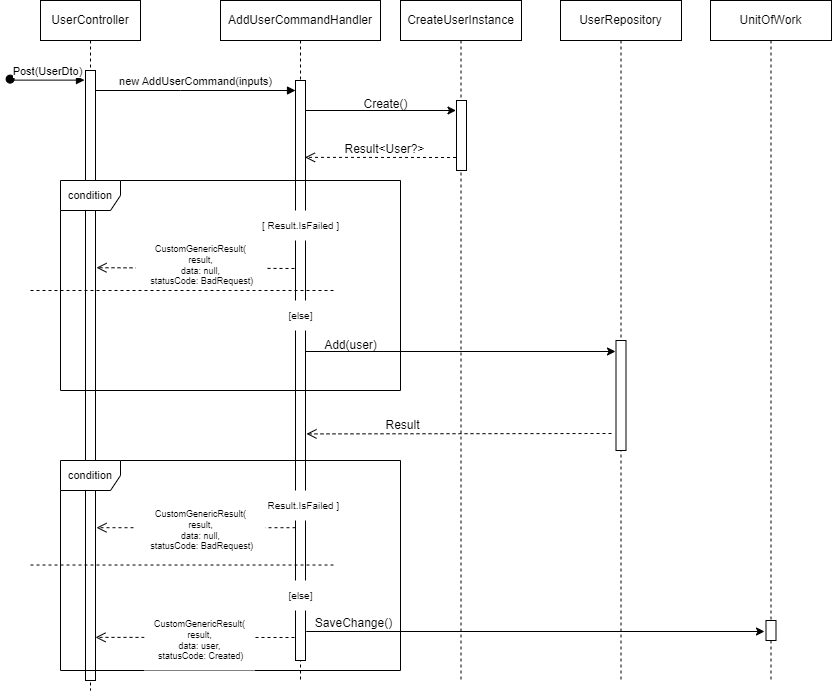

The diagram above was exported from draw.io. Its source (the exported page's mxGraphModel, read from the mxfile embedded in the PNG):
<mxGraphModel dx="607" dy="299" grid="1" gridSize="10" guides="1" tooltips="1" connect="1" arrows="1" fold="1" page="1" pageScale="1" pageWidth="850" pageHeight="1100" math="0" shadow="0">
  <root>
    <mxCell id="0" />
    <mxCell id="1" parent="0" />
    <mxCell id="q8IS-emqR-mlG0tCKILo-1" value="UserController" style="shape=umlLifeline;perimeter=lifelinePerimeter;whiteSpace=wrap;html=1;container=0;dropTarget=0;collapsible=0;recursiveResize=0;outlineConnect=0;portConstraint=eastwest;newEdgeStyle={&quot;edgeStyle&quot;:&quot;elbowEdgeStyle&quot;,&quot;elbow&quot;:&quot;vertical&quot;,&quot;curved&quot;:0,&quot;rounded&quot;:0};" parent="1" vertex="1">
      <mxGeometry x="40" y="40" width="100" height="690" as="geometry" />
    </mxCell>
    <mxCell id="q8IS-emqR-mlG0tCKILo-3" value="AddUserCommandHandler" style="shape=umlLifeline;perimeter=lifelinePerimeter;whiteSpace=wrap;html=1;container=0;dropTarget=0;collapsible=0;recursiveResize=0;outlineConnect=0;portConstraint=eastwest;newEdgeStyle={&quot;edgeStyle&quot;:&quot;elbowEdgeStyle&quot;,&quot;elbow&quot;:&quot;vertical&quot;,&quot;curved&quot;:0,&quot;rounded&quot;:0};" parent="1" vertex="1">
      <mxGeometry x="220" y="40" width="160" height="680" as="geometry" />
    </mxCell>
    <mxCell id="q8IS-emqR-mlG0tCKILo-4" value="" style="html=1;points=[];perimeter=orthogonalPerimeter;outlineConnect=0;targetShapes=umlLifeline;portConstraint=eastwest;newEdgeStyle={&quot;edgeStyle&quot;:&quot;elbowEdgeStyle&quot;,&quot;elbow&quot;:&quot;vertical&quot;,&quot;curved&quot;:0,&quot;rounded&quot;:0};" parent="q8IS-emqR-mlG0tCKILo-3" vertex="1">
      <mxGeometry x="75" y="80" width="10" height="580" as="geometry" />
    </mxCell>
    <mxCell id="q8IS-emqR-mlG0tCKILo-5" value="new AddUserCommand(inputs)" style="html=1;verticalAlign=bottom;endArrow=block;edgeStyle=elbowEdgeStyle;elbow=horizontal;curved=0;rounded=0;" parent="1" source="q8IS-emqR-mlG0tCKILo-8" target="q8IS-emqR-mlG0tCKILo-4" edge="1">
      <mxGeometry relative="1" as="geometry">
        <mxPoint x="95" y="130" as="sourcePoint" />
        <Array as="points">
          <mxPoint x="180" y="130" />
        </Array>
        <mxPoint x="290" y="130" as="targetPoint" />
      </mxGeometry>
    </mxCell>
    <mxCell id="q8IS-emqR-mlG0tCKILo-6" value="CreateUserInstance" style="shape=umlLifeline;perimeter=lifelinePerimeter;whiteSpace=wrap;html=1;container=0;dropTarget=0;collapsible=0;recursiveResize=0;outlineConnect=0;portConstraint=eastwest;newEdgeStyle={&quot;edgeStyle&quot;:&quot;elbowEdgeStyle&quot;,&quot;elbow&quot;:&quot;vertical&quot;,&quot;curved&quot;:0,&quot;rounded&quot;:0};" parent="1" vertex="1">
      <mxGeometry x="400" y="40" width="121" height="680" as="geometry" />
    </mxCell>
    <mxCell id="q8IS-emqR-mlG0tCKILo-7" value="" style="html=1;points=[];perimeter=orthogonalPerimeter;outlineConnect=0;targetShapes=umlLifeline;portConstraint=eastwest;newEdgeStyle={&quot;edgeStyle&quot;:&quot;elbowEdgeStyle&quot;,&quot;elbow&quot;:&quot;vertical&quot;,&quot;curved&quot;:0,&quot;rounded&quot;:0};" parent="q8IS-emqR-mlG0tCKILo-6" vertex="1">
      <mxGeometry x="56" y="100" width="10" height="70" as="geometry" />
    </mxCell>
    <mxCell id="q8IS-emqR-mlG0tCKILo-8" value="" style="rounded=0;whiteSpace=wrap;html=1;" parent="1" vertex="1">
      <mxGeometry x="85" y="110" width="10" height="610" as="geometry" />
    </mxCell>
    <mxCell id="q8IS-emqR-mlG0tCKILo-9" value="Result&amp;lt;User?&amp;gt;" style="text;html=1;strokeColor=none;fillColor=none;align=center;verticalAlign=middle;whiteSpace=wrap;rounded=0;" parent="1" vertex="1">
      <mxGeometry x="342.5" y="174" width="85" height="30" as="geometry" />
    </mxCell>
    <mxCell id="q8IS-emqR-mlG0tCKILo-10" value="Create()" style="text;html=1;align=center;verticalAlign=middle;resizable=0;points=[];autosize=1;strokeColor=none;fillColor=none;" parent="1" vertex="1">
      <mxGeometry x="350" y="129" width="70" height="30" as="geometry" />
    </mxCell>
    <mxCell id="q8IS-emqR-mlG0tCKILo-11" value="" style="endArrow=classic;html=1;rounded=0;" parent="1" edge="1">
      <mxGeometry width="50" height="50" relative="1" as="geometry">
        <mxPoint x="304.4999999999999" y="150" as="sourcePoint" />
        <mxPoint x="455.5" y="150" as="targetPoint" />
      </mxGeometry>
    </mxCell>
    <mxCell id="q8IS-emqR-mlG0tCKILo-12" value="" style="html=1;verticalAlign=bottom;endArrow=open;dashed=1;endSize=8;edgeStyle=elbowEdgeStyle;elbow=vertical;curved=0;rounded=0;" parent="1" edge="1">
      <mxGeometry x="0.0051" relative="1" as="geometry">
        <mxPoint x="304.4999999999999" y="197.00310344827588" as="targetPoint" />
        <Array as="points" />
        <mxPoint x="455.5" y="197.00310344827588" as="sourcePoint" />
        <mxPoint as="offset" />
      </mxGeometry>
    </mxCell>
    <mxCell id="q8IS-emqR-mlG0tCKILo-13" value="" style="html=1;verticalAlign=bottom;endArrow=block;edgeStyle=elbowEdgeStyle;elbow=vertical;curved=0;rounded=0;" parent="1" target="q8IS-emqR-mlG0tCKILo-8" edge="1">
      <mxGeometry relative="1" as="geometry">
        <mxPoint x="95" y="130" as="sourcePoint" />
        <Array as="points" />
        <mxPoint x="295" y="130" as="targetPoint" />
      </mxGeometry>
    </mxCell>
    <mxCell id="q8IS-emqR-mlG0tCKILo-14" value="&lt;font style=&quot;font-size: 11px;&quot;&gt;condition&lt;/font&gt;" style="shape=umlFrame;whiteSpace=wrap;html=1;pointerEvents=0;direction=east;" parent="1" vertex="1">
      <mxGeometry x="60" y="220" width="340" height="210" as="geometry" />
    </mxCell>
    <mxCell id="q8IS-emqR-mlG0tCKILo-15" value="[ Result.IsFailed ]" style="text;html=1;align=center;verticalAlign=middle;resizable=0;points=[];autosize=1;strokeColor=none;fillColor=default;fontSize=10;" parent="1" vertex="1">
      <mxGeometry x="250" y="250" width="100" height="30" as="geometry" />
    </mxCell>
    <mxCell id="q8IS-emqR-mlG0tCKILo-16" value="" style="html=1;verticalAlign=bottom;endArrow=open;dashed=1;endSize=8;edgeStyle=elbowEdgeStyle;elbow=vertical;curved=0;rounded=0;strokeColor=default;" parent="1" edge="1">
      <mxGeometry x="0.0051" relative="1" as="geometry">
        <mxPoint x="96" y="307" as="targetPoint" />
        <Array as="points" />
        <mxPoint x="294" y="308.0031034482759" as="sourcePoint" />
        <mxPoint as="offset" />
      </mxGeometry>
    </mxCell>
    <mxCell id="q8IS-emqR-mlG0tCKILo-17" value="&lt;font style=&quot;font-size: 9px;&quot;&gt;CustomGenericResult(&lt;br&gt;result,&lt;br style=&quot;font-size: 9px;&quot;&gt;data: null,&lt;br style=&quot;font-size: 9px;&quot;&gt;&amp;nbsp;statusCode: BadRequest)&lt;/font&gt;" style="text;html=1;align=center;verticalAlign=middle;resizable=0;points=[];autosize=1;strokeColor=none;fillColor=default;fontSize=9;" parent="1" vertex="1">
      <mxGeometry x="135" y="275" width="130" height="60" as="geometry" />
    </mxCell>
    <mxCell id="q8IS-emqR-mlG0tCKILo-18" value="" style="endArrow=none;dashed=1;html=1;rounded=0;" parent="1" edge="1">
      <mxGeometry width="50" height="50" relative="1" as="geometry">
        <mxPoint x="30" y="330" as="sourcePoint" />
        <mxPoint x="333" y="330" as="targetPoint" />
      </mxGeometry>
    </mxCell>
    <mxCell id="q8IS-emqR-mlG0tCKILo-19" value="[else]" style="text;html=1;align=center;verticalAlign=middle;resizable=0;points=[];autosize=1;strokeColor=none;fillColor=default;fontSize=10;imageWidth=24;arcSize=12;strokeOpacity=100;resizeHeight=0;" parent="1" vertex="1">
      <mxGeometry x="275" y="340" width="50" height="30" as="geometry" />
    </mxCell>
    <mxCell id="q8IS-emqR-mlG0tCKILo-23" value="UserRepository" style="shape=umlLifeline;perimeter=lifelinePerimeter;whiteSpace=wrap;html=1;container=0;dropTarget=0;collapsible=0;recursiveResize=0;outlineConnect=0;portConstraint=eastwest;newEdgeStyle={&quot;edgeStyle&quot;:&quot;elbowEdgeStyle&quot;,&quot;elbow&quot;:&quot;vertical&quot;,&quot;curved&quot;:0,&quot;rounded&quot;:0};" parent="1" vertex="1">
      <mxGeometry x="560" y="40" width="121" height="680" as="geometry" />
    </mxCell>
    <mxCell id="q8IS-emqR-mlG0tCKILo-24" value="" style="html=1;points=[];perimeter=orthogonalPerimeter;outlineConnect=0;targetShapes=umlLifeline;portConstraint=eastwest;newEdgeStyle={&quot;edgeStyle&quot;:&quot;elbowEdgeStyle&quot;,&quot;elbow&quot;:&quot;vertical&quot;,&quot;curved&quot;:0,&quot;rounded&quot;:0};" parent="q8IS-emqR-mlG0tCKILo-23" vertex="1">
      <mxGeometry x="55.5" y="340" width="10" height="110" as="geometry" />
    </mxCell>
    <mxCell id="q8IS-emqR-mlG0tCKILo-26" value="Add(user)" style="text;html=1;align=center;verticalAlign=middle;resizable=0;points=[];autosize=1;strokeColor=none;fillColor=none;" parent="1" vertex="1">
      <mxGeometry x="310" y="370" width="80" height="30" as="geometry" />
    </mxCell>
    <mxCell id="q8IS-emqR-mlG0tCKILo-27" value="" style="endArrow=classic;html=1;rounded=0;" parent="1" edge="1">
      <mxGeometry width="50" height="50" relative="1" as="geometry">
        <mxPoint x="305.4999999999999" y="391" as="sourcePoint" />
        <mxPoint x="615" y="391" as="targetPoint" />
      </mxGeometry>
    </mxCell>
    <mxCell id="q8IS-emqR-mlG0tCKILo-28" value="" style="html=1;verticalAlign=bottom;endArrow=open;dashed=1;endSize=8;edgeStyle=elbowEdgeStyle;elbow=vertical;curved=0;rounded=0;" parent="1" edge="1">
      <mxGeometry x="0.0051" relative="1" as="geometry">
        <mxPoint x="306" y="474" as="targetPoint" />
        <Array as="points" />
        <mxPoint x="611" y="473.00310344827585" as="sourcePoint" />
        <mxPoint as="offset" />
      </mxGeometry>
    </mxCell>
    <mxCell id="q8IS-emqR-mlG0tCKILo-29" value="Result" style="text;html=1;strokeColor=none;fillColor=none;align=center;verticalAlign=middle;whiteSpace=wrap;rounded=0;" parent="1" vertex="1">
      <mxGeometry x="360" y="450" width="85" height="30" as="geometry" />
    </mxCell>
    <mxCell id="q8IS-emqR-mlG0tCKILo-30" value="&lt;font style=&quot;font-size: 11px;&quot;&gt;condition&lt;/font&gt;" style="shape=umlFrame;whiteSpace=wrap;html=1;pointerEvents=0;direction=east;" parent="1" vertex="1">
      <mxGeometry x="60" y="500" width="340" height="210" as="geometry" />
    </mxCell>
    <mxCell id="q8IS-emqR-mlG0tCKILo-32" value="[ Result.IsFailed ]" style="text;html=1;align=center;verticalAlign=middle;resizable=0;points=[];autosize=1;strokeColor=none;fillColor=default;fontSize=10;" parent="1" vertex="1">
      <mxGeometry x="250" y="530" width="100" height="30" as="geometry" />
    </mxCell>
    <mxCell id="q8IS-emqR-mlG0tCKILo-33" value="" style="html=1;verticalAlign=bottom;endArrow=open;dashed=1;endSize=8;edgeStyle=elbowEdgeStyle;elbow=vertical;curved=0;rounded=0;strokeColor=default;" parent="1" source="q8IS-emqR-mlG0tCKILo-4" edge="1">
      <mxGeometry x="0.0051" relative="1" as="geometry">
        <mxPoint x="96" y="567" as="targetPoint" />
        <Array as="points" />
        <mxPoint x="294" y="568.0031034482759" as="sourcePoint" />
        <mxPoint as="offset" />
      </mxGeometry>
    </mxCell>
    <mxCell id="q8IS-emqR-mlG0tCKILo-34" value="[else]" style="text;html=1;align=center;verticalAlign=middle;resizable=0;points=[];autosize=1;strokeColor=none;fillColor=default;fontSize=10;imageWidth=24;arcSize=12;strokeOpacity=100;resizeHeight=0;" parent="1" vertex="1">
      <mxGeometry x="275" y="620" width="50" height="30" as="geometry" />
    </mxCell>
    <mxCell id="q8IS-emqR-mlG0tCKILo-31" value="&lt;font style=&quot;font-size: 9px;&quot;&gt;CustomGenericResult(&lt;br&gt;result,&lt;br style=&quot;font-size: 9px;&quot;&gt;data: null,&lt;br style=&quot;font-size: 9px;&quot;&gt;&amp;nbsp;statusCode: BadRequest)&lt;/font&gt;" style="text;html=1;align=center;verticalAlign=middle;resizable=0;points=[];autosize=1;strokeColor=none;fillColor=default;fontSize=9;" parent="1" vertex="1">
      <mxGeometry x="135" y="540" width="130" height="60" as="geometry" />
    </mxCell>
    <mxCell id="q8IS-emqR-mlG0tCKILo-41" value="UnitOfWork" style="shape=umlLifeline;perimeter=lifelinePerimeter;whiteSpace=wrap;html=1;container=0;dropTarget=0;collapsible=0;recursiveResize=0;outlineConnect=0;portConstraint=eastwest;newEdgeStyle={&quot;edgeStyle&quot;:&quot;elbowEdgeStyle&quot;,&quot;elbow&quot;:&quot;vertical&quot;,&quot;curved&quot;:0,&quot;rounded&quot;:0};" parent="1" vertex="1">
      <mxGeometry x="710" y="40" width="121" height="680" as="geometry" />
    </mxCell>
    <mxCell id="q8IS-emqR-mlG0tCKILo-42" value="" style="html=1;points=[];perimeter=orthogonalPerimeter;outlineConnect=0;targetShapes=umlLifeline;portConstraint=eastwest;newEdgeStyle={&quot;edgeStyle&quot;:&quot;elbowEdgeStyle&quot;,&quot;elbow&quot;:&quot;vertical&quot;,&quot;curved&quot;:0,&quot;rounded&quot;:0};" parent="q8IS-emqR-mlG0tCKILo-41" vertex="1">
      <mxGeometry x="55.5" y="620" width="10" height="20" as="geometry" />
    </mxCell>
    <mxCell id="q8IS-emqR-mlG0tCKILo-43" value="" style="endArrow=none;dashed=1;html=1;rounded=0;" parent="1" edge="1">
      <mxGeometry width="50" height="50" relative="1" as="geometry">
        <mxPoint x="30" y="604.52" as="sourcePoint" />
        <mxPoint x="333" y="604.52" as="targetPoint" />
      </mxGeometry>
    </mxCell>
    <mxCell id="q8IS-emqR-mlG0tCKILo-44" value="" style="endArrow=classic;html=1;rounded=0;" parent="1" edge="1">
      <mxGeometry width="50" height="50" relative="1" as="geometry">
        <mxPoint x="305.7499999999999" y="671" as="sourcePoint" />
        <mxPoint x="764" y="671" as="targetPoint" />
      </mxGeometry>
    </mxCell>
    <mxCell id="q8IS-emqR-mlG0tCKILo-45" value="SaveChange()" style="text;html=1;align=center;verticalAlign=middle;resizable=0;points=[];autosize=1;strokeColor=none;fillColor=none;" parent="1" vertex="1">
      <mxGeometry x="303" y="648" width="100" height="30" as="geometry" />
    </mxCell>
    <mxCell id="q8IS-emqR-mlG0tCKILo-48" value="" style="html=1;verticalAlign=bottom;endArrow=open;dashed=1;endSize=8;edgeStyle=elbowEdgeStyle;elbow=vertical;curved=0;rounded=0;strokeColor=default;" parent="1" edge="1">
      <mxGeometry x="0.0051" relative="1" as="geometry">
        <mxPoint x="95" y="677" as="targetPoint" />
        <Array as="points" />
        <mxPoint x="294" y="677" as="sourcePoint" />
        <mxPoint as="offset" />
      </mxGeometry>
    </mxCell>
    <mxCell id="q8IS-emqR-mlG0tCKILo-47" value="&lt;font style=&quot;font-size: 9px;&quot;&gt;CustomGenericResult(&lt;br&gt;result,&lt;br style=&quot;font-size: 9px;&quot;&gt;data: user,&lt;br style=&quot;font-size: 9px;&quot;&gt;&amp;nbsp;statusCode: Created)&lt;/font&gt;" style="text;html=1;align=center;verticalAlign=middle;resizable=0;points=[];autosize=1;strokeColor=none;fillColor=default;fontSize=9;" parent="1" vertex="1">
      <mxGeometry x="144" y="650" width="110" height="60" as="geometry" />
    </mxCell>
    <mxCell id="q8IS-emqR-mlG0tCKILo-2" value="Post(UserDto)" style="html=1;verticalAlign=bottom;startArrow=oval;endArrow=block;startSize=8;edgeStyle=elbowEdgeStyle;elbow=vertical;curved=0;rounded=0;entryX=-0.26;entryY=0.004;entryDx=0;entryDy=0;entryPerimeter=0;" parent="1" edge="1">
      <mxGeometry relative="1" as="geometry">
        <mxPoint x="9.600000000000001" y="118.6" as="sourcePoint" />
        <mxPoint x="83.99999999999997" y="119.99999999999997" as="targetPoint" />
      </mxGeometry>
    </mxCell>
  </root>
</mxGraphModel>